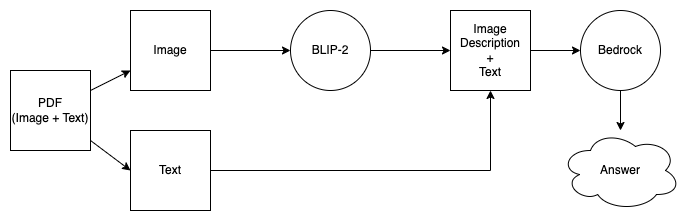

The diagram above was exported from draw.io. Its source (the exported page's mxGraphModel, read from the mxfile embedded in the PNG):
<mxGraphModel dx="2954" dy="1051" grid="1" gridSize="10" guides="1" tooltips="1" connect="1" arrows="1" fold="1" page="1" pageScale="1" pageWidth="827" pageHeight="1169" math="0" shadow="0">
  <root>
    <mxCell id="WIyWlLk6GJQsqaUBKTNV-0" />
    <mxCell id="WIyWlLk6GJQsqaUBKTNV-1" parent="WIyWlLk6GJQsqaUBKTNV-0" />
    <mxCell id="4nCcUt3k8eSk84h9I43Y-20" style="rounded=0;orthogonalLoop=1;jettySize=auto;html=1;" edge="1" parent="WIyWlLk6GJQsqaUBKTNV-1" source="4nCcUt3k8eSk84h9I43Y-2" target="4nCcUt3k8eSk84h9I43Y-4">
      <mxGeometry relative="1" as="geometry" />
    </mxCell>
    <mxCell id="4nCcUt3k8eSk84h9I43Y-21" style="rounded=0;orthogonalLoop=1;jettySize=auto;html=1;entryX=0;entryY=0.5;entryDx=0;entryDy=0;" edge="1" parent="WIyWlLk6GJQsqaUBKTNV-1" source="4nCcUt3k8eSk84h9I43Y-2" target="4nCcUt3k8eSk84h9I43Y-5">
      <mxGeometry relative="1" as="geometry" />
    </mxCell>
    <mxCell id="4nCcUt3k8eSk84h9I43Y-2" value="PDF&lt;br&gt;(Image + Text)" style="whiteSpace=wrap;html=1;aspect=fixed;" vertex="1" parent="WIyWlLk6GJQsqaUBKTNV-1">
      <mxGeometry x="40" y="300" width="80" height="80" as="geometry" />
    </mxCell>
    <mxCell id="4nCcUt3k8eSk84h9I43Y-13" style="edgeStyle=orthogonalEdgeStyle;rounded=0;orthogonalLoop=1;jettySize=auto;html=1;" edge="1" parent="WIyWlLk6GJQsqaUBKTNV-1" source="4nCcUt3k8eSk84h9I43Y-4" target="4nCcUt3k8eSk84h9I43Y-9">
      <mxGeometry relative="1" as="geometry" />
    </mxCell>
    <mxCell id="4nCcUt3k8eSk84h9I43Y-4" value="Image" style="whiteSpace=wrap;html=1;aspect=fixed;" vertex="1" parent="WIyWlLk6GJQsqaUBKTNV-1">
      <mxGeometry x="160" y="240" width="80" height="80" as="geometry" />
    </mxCell>
    <mxCell id="4nCcUt3k8eSk84h9I43Y-17" style="edgeStyle=orthogonalEdgeStyle;rounded=0;orthogonalLoop=1;jettySize=auto;html=1;entryX=0.5;entryY=1;entryDx=0;entryDy=0;" edge="1" parent="WIyWlLk6GJQsqaUBKTNV-1" source="4nCcUt3k8eSk84h9I43Y-5" target="4nCcUt3k8eSk84h9I43Y-10">
      <mxGeometry relative="1" as="geometry" />
    </mxCell>
    <mxCell id="4nCcUt3k8eSk84h9I43Y-5" value="Text" style="whiteSpace=wrap;html=1;aspect=fixed;" vertex="1" parent="WIyWlLk6GJQsqaUBKTNV-1">
      <mxGeometry x="160" y="360" width="80" height="80" as="geometry" />
    </mxCell>
    <mxCell id="4nCcUt3k8eSk84h9I43Y-14" style="edgeStyle=orthogonalEdgeStyle;rounded=0;orthogonalLoop=1;jettySize=auto;html=1;entryX=0;entryY=0.5;entryDx=0;entryDy=0;" edge="1" parent="WIyWlLk6GJQsqaUBKTNV-1" source="4nCcUt3k8eSk84h9I43Y-9" target="4nCcUt3k8eSk84h9I43Y-10">
      <mxGeometry relative="1" as="geometry" />
    </mxCell>
    <mxCell id="4nCcUt3k8eSk84h9I43Y-9" value="BLIP-2" style="ellipse;whiteSpace=wrap;html=1;aspect=fixed;" vertex="1" parent="WIyWlLk6GJQsqaUBKTNV-1">
      <mxGeometry x="320" y="240" width="80" height="80" as="geometry" />
    </mxCell>
    <mxCell id="4nCcUt3k8eSk84h9I43Y-15" style="edgeStyle=orthogonalEdgeStyle;rounded=0;orthogonalLoop=1;jettySize=auto;html=1;entryX=0;entryY=0.5;entryDx=0;entryDy=0;" edge="1" parent="WIyWlLk6GJQsqaUBKTNV-1" source="4nCcUt3k8eSk84h9I43Y-10" target="4nCcUt3k8eSk84h9I43Y-12">
      <mxGeometry relative="1" as="geometry" />
    </mxCell>
    <mxCell id="4nCcUt3k8eSk84h9I43Y-10" value="Image Description&lt;br&gt;+&lt;br&gt;Text" style="whiteSpace=wrap;html=1;aspect=fixed;" vertex="1" parent="WIyWlLk6GJQsqaUBKTNV-1">
      <mxGeometry x="480" y="240" width="80" height="80" as="geometry" />
    </mxCell>
    <mxCell id="4nCcUt3k8eSk84h9I43Y-11" value="Answer" style="ellipse;shape=cloud;whiteSpace=wrap;html=1;" vertex="1" parent="WIyWlLk6GJQsqaUBKTNV-1">
      <mxGeometry x="590" y="360" width="120" height="80" as="geometry" />
    </mxCell>
    <mxCell id="4nCcUt3k8eSk84h9I43Y-16" style="edgeStyle=orthogonalEdgeStyle;rounded=0;orthogonalLoop=1;jettySize=auto;html=1;" edge="1" parent="WIyWlLk6GJQsqaUBKTNV-1" source="4nCcUt3k8eSk84h9I43Y-12" target="4nCcUt3k8eSk84h9I43Y-11">
      <mxGeometry relative="1" as="geometry" />
    </mxCell>
    <mxCell id="4nCcUt3k8eSk84h9I43Y-12" value="Bedrock" style="ellipse;whiteSpace=wrap;html=1;aspect=fixed;" vertex="1" parent="WIyWlLk6GJQsqaUBKTNV-1">
      <mxGeometry x="610" y="240" width="80" height="80" as="geometry" />
    </mxCell>
  </root>
</mxGraphModel>